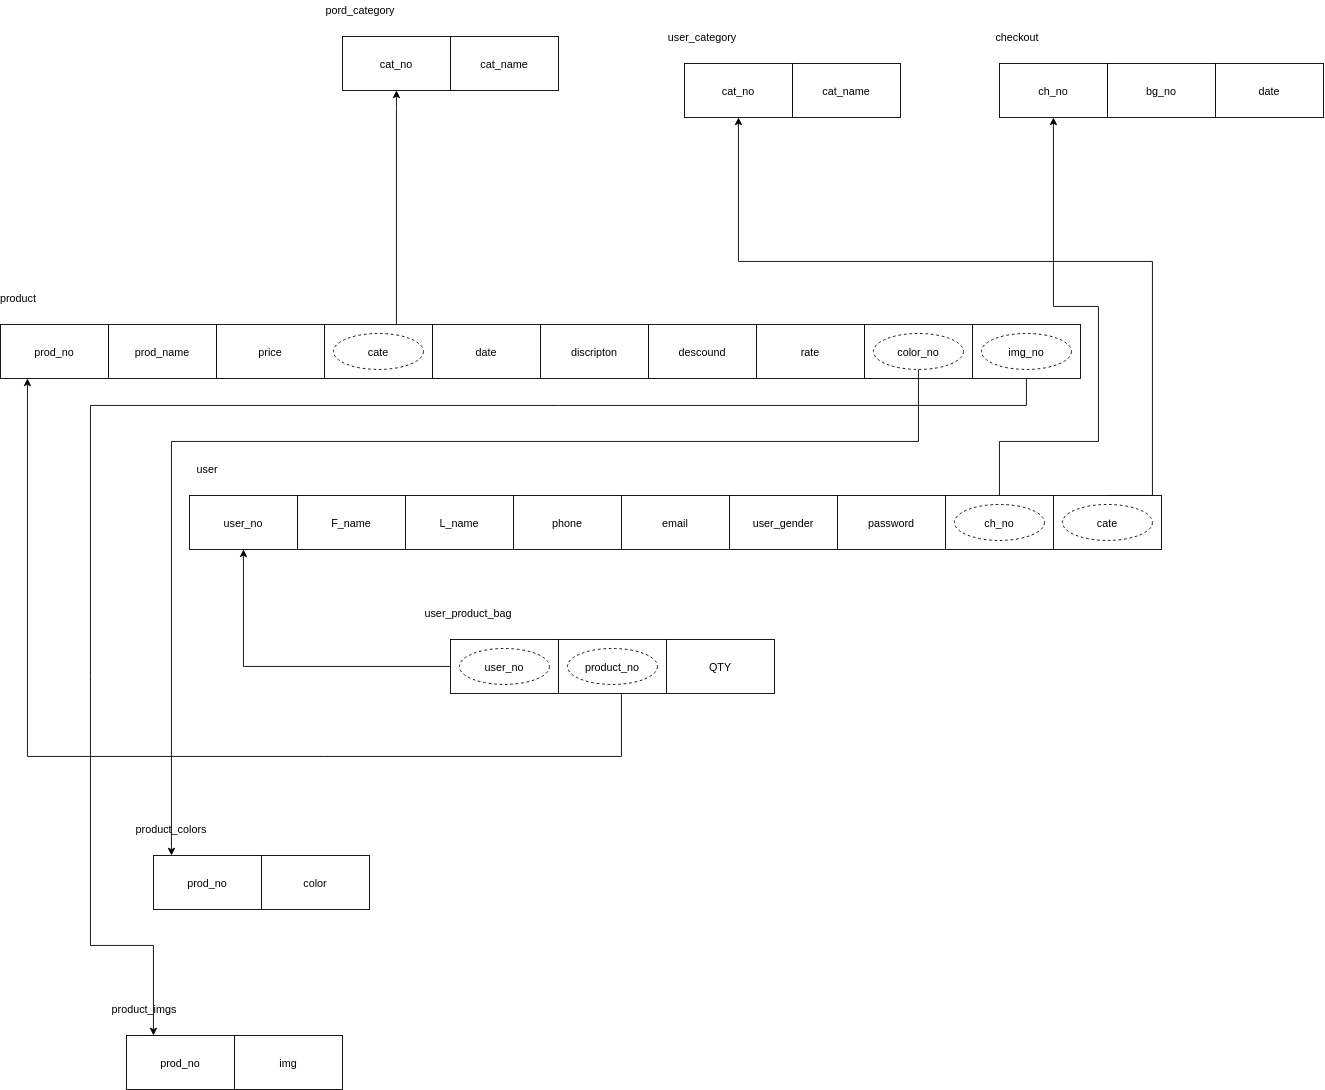

The diagram above was exported from draw.io. Its source (the exported page's mxGraphModel, read from the mxfile embedded in the PNG):
<mxGraphModel dx="2765" dy="1153" grid="1" gridSize="10" guides="1" tooltips="1" connect="1" arrows="1" fold="1" page="1" pageScale="1" pageWidth="850" pageHeight="1100" math="0" shadow="0" extFonts="Permanent Marker^https://fonts.googleapis.com/css?family=Permanent+Marker">
  <root>
    <mxCell id="0" />
    <mxCell id="1" parent="0" />
    <mxCell id="C-vyLk0tnHw3VtMMgP7b-12" value="" style="edgeStyle=entityRelationEdgeStyle;endArrow=ERzeroToMany;startArrow=ERone;endFill=1;startFill=0;" parent="1" target="C-vyLk0tnHw3VtMMgP7b-17" edge="1">
      <mxGeometry width="100" height="100" relative="1" as="geometry">
        <mxPoint x="700" y="165" as="sourcePoint" />
        <mxPoint x="460" y="205" as="targetPoint" />
      </mxGeometry>
    </mxCell>
    <mxCell id="DRyVEcST31ADVbTxQpCh-1" value="bg_no" style="rounded=0;whiteSpace=wrap;html=1;" vertex="1" parent="1">
      <mxGeometry x="1060" y="120" width="120" height="60" as="geometry" />
    </mxCell>
    <mxCell id="DRyVEcST31ADVbTxQpCh-2" value="checkout" style="text;html=1;strokeColor=none;fillColor=none;align=center;verticalAlign=middle;whiteSpace=wrap;rounded=0;" vertex="1" parent="1">
      <mxGeometry x="940" y="80" width="40" height="20" as="geometry" />
    </mxCell>
    <mxCell id="DRyVEcST31ADVbTxQpCh-3" value="ch_no" style="rounded=0;whiteSpace=wrap;html=1;" vertex="1" parent="1">
      <mxGeometry x="940" y="120" width="120" height="60" as="geometry" />
    </mxCell>
    <mxCell id="DRyVEcST31ADVbTxQpCh-4" value="date" style="rounded=0;whiteSpace=wrap;html=1;" vertex="1" parent="1">
      <mxGeometry x="1180" y="120" width="120" height="60" as="geometry" />
    </mxCell>
    <mxCell id="DRyVEcST31ADVbTxQpCh-7" value="cat_name" style="rounded=0;whiteSpace=wrap;html=1;" vertex="1" parent="1">
      <mxGeometry x="330" y="90" width="120" height="60" as="geometry" />
    </mxCell>
    <mxCell id="DRyVEcST31ADVbTxQpCh-8" value="pord_category" style="text;html=1;strokeColor=none;fillColor=none;align=center;verticalAlign=middle;whiteSpace=wrap;rounded=0;" vertex="1" parent="1">
      <mxGeometry x="210" y="50" width="40" height="20" as="geometry" />
    </mxCell>
    <mxCell id="DRyVEcST31ADVbTxQpCh-9" value="cat_no" style="rounded=0;whiteSpace=wrap;html=1;" vertex="1" parent="1">
      <mxGeometry x="210" y="90" width="120" height="60" as="geometry" />
    </mxCell>
    <mxCell id="DRyVEcST31ADVbTxQpCh-11" value="prod_name" style="rounded=0;whiteSpace=wrap;html=1;" vertex="1" parent="1">
      <mxGeometry x="-50" y="410" width="120" height="60" as="geometry" />
    </mxCell>
    <mxCell id="DRyVEcST31ADVbTxQpCh-12" value="product" style="text;html=1;strokeColor=none;fillColor=none;align=center;verticalAlign=middle;whiteSpace=wrap;rounded=0;" vertex="1" parent="1">
      <mxGeometry x="-170" y="370" width="40" height="20" as="geometry" />
    </mxCell>
    <mxCell id="DRyVEcST31ADVbTxQpCh-13" value="prod_no" style="rounded=0;whiteSpace=wrap;html=1;" vertex="1" parent="1">
      <mxGeometry x="-170" y="410" width="120" height="60" as="geometry" />
    </mxCell>
    <mxCell id="DRyVEcST31ADVbTxQpCh-14" value="price" style="rounded=0;whiteSpace=wrap;html=1;" vertex="1" parent="1">
      <mxGeometry x="70" y="410" width="120" height="60" as="geometry" />
    </mxCell>
    <mxCell id="DRyVEcST31ADVbTxQpCh-42" style="edgeStyle=orthogonalEdgeStyle;rounded=0;orthogonalLoop=1;jettySize=auto;html=1;entryX=0.5;entryY=1;entryDx=0;entryDy=0;" edge="1" parent="1" source="DRyVEcST31ADVbTxQpCh-15" target="DRyVEcST31ADVbTxQpCh-9">
      <mxGeometry relative="1" as="geometry">
        <Array as="points">
          <mxPoint x="270" y="170" />
        </Array>
      </mxGeometry>
    </mxCell>
    <mxCell id="DRyVEcST31ADVbTxQpCh-15" value="cate" style="rounded=0;whiteSpace=wrap;html=1;" vertex="1" parent="1">
      <mxGeometry x="190" y="410" width="120" height="60" as="geometry" />
    </mxCell>
    <mxCell id="DRyVEcST31ADVbTxQpCh-16" value="date" style="rounded=0;whiteSpace=wrap;html=1;" vertex="1" parent="1">
      <mxGeometry x="310" y="410" width="120" height="60" as="geometry" />
    </mxCell>
    <mxCell id="DRyVEcST31ADVbTxQpCh-17" value="discripton&lt;span style=&quot;color: rgba(0 , 0 , 0 , 0) ; font-family: monospace ; font-size: 0px&quot;&gt;%3CmxGraphModel%3E%3Croot%3E%3CmxCell%20id%3D%220%22%2F%3E%3CmxCell%20id%3D%221%22%20parent%3D%220%22%2F%3E%3CmxCell%20id%3D%222%22%20value%3D%22date%22%20style%3D%22rounded%3D0%3BwhiteSpace%3Dwrap%3Bhtml%3D1%3B%22%20vertex%3D%221%22%20parent%3D%221%22%3E%3CmxGeometry%20x%3D%22520%22%20y%3D%22490%22%20width%3D%22120%22%20height%3D%2260%22%20as%3D%22geometry%22%2F%3E%3C%2FmxCell%3E%3C%2Froot%3E%3C%2FmxGraphModel%3E&lt;/span&gt;" style="rounded=0;whiteSpace=wrap;html=1;" vertex="1" parent="1">
      <mxGeometry x="430" y="410" width="120" height="60" as="geometry" />
    </mxCell>
    <mxCell id="DRyVEcST31ADVbTxQpCh-18" value="descound" style="rounded=0;whiteSpace=wrap;html=1;" vertex="1" parent="1">
      <mxGeometry x="550" y="410" width="120" height="60" as="geometry" />
    </mxCell>
    <mxCell id="DRyVEcST31ADVbTxQpCh-19" value="rate" style="rounded=0;whiteSpace=wrap;html=1;" vertex="1" parent="1">
      <mxGeometry x="670" y="410" width="120" height="60" as="geometry" />
    </mxCell>
    <mxCell id="DRyVEcST31ADVbTxQpCh-20" value="color" style="rounded=0;whiteSpace=wrap;html=1;" vertex="1" parent="1">
      <mxGeometry x="120" y="1000" width="120" height="60" as="geometry" />
    </mxCell>
    <mxCell id="DRyVEcST31ADVbTxQpCh-21" value="product_colors" style="text;html=1;strokeColor=none;fillColor=none;align=center;verticalAlign=middle;whiteSpace=wrap;rounded=0;" vertex="1" parent="1">
      <mxGeometry y="960" width="40" height="20" as="geometry" />
    </mxCell>
    <mxCell id="DRyVEcST31ADVbTxQpCh-22" value="prod_no" style="rounded=0;whiteSpace=wrap;html=1;" vertex="1" parent="1">
      <mxGeometry y="1000" width="120" height="60" as="geometry" />
    </mxCell>
    <mxCell id="DRyVEcST31ADVbTxQpCh-23" value="img" style="rounded=0;whiteSpace=wrap;html=1;" vertex="1" parent="1">
      <mxGeometry x="90" y="1200" width="120" height="60" as="geometry" />
    </mxCell>
    <mxCell id="DRyVEcST31ADVbTxQpCh-24" value="product_imgs" style="text;html=1;strokeColor=none;fillColor=none;align=center;verticalAlign=middle;whiteSpace=wrap;rounded=0;" vertex="1" parent="1">
      <mxGeometry x="-30" y="1160" width="40" height="20" as="geometry" />
    </mxCell>
    <mxCell id="DRyVEcST31ADVbTxQpCh-25" value="prod_no" style="rounded=0;whiteSpace=wrap;html=1;" vertex="1" parent="1">
      <mxGeometry x="-30" y="1200" width="120" height="60" as="geometry" />
    </mxCell>
    <mxCell id="DRyVEcST31ADVbTxQpCh-26" value="F_name" style="rounded=0;whiteSpace=wrap;html=1;" vertex="1" parent="1">
      <mxGeometry x="160" y="600" width="120" height="60" as="geometry" />
    </mxCell>
    <mxCell id="DRyVEcST31ADVbTxQpCh-27" value="user" style="text;html=1;strokeColor=none;fillColor=none;align=center;verticalAlign=middle;whiteSpace=wrap;rounded=0;" vertex="1" parent="1">
      <mxGeometry x="40" y="560" width="40" height="20" as="geometry" />
    </mxCell>
    <mxCell id="DRyVEcST31ADVbTxQpCh-28" value="user_no" style="rounded=0;whiteSpace=wrap;html=1;" vertex="1" parent="1">
      <mxGeometry x="40" y="600" width="120" height="60" as="geometry" />
    </mxCell>
    <mxCell id="DRyVEcST31ADVbTxQpCh-29" value="L_name" style="rounded=0;whiteSpace=wrap;html=1;" vertex="1" parent="1">
      <mxGeometry x="280" y="600" width="120" height="60" as="geometry" />
    </mxCell>
    <mxCell id="DRyVEcST31ADVbTxQpCh-30" value="phone" style="rounded=0;whiteSpace=wrap;html=1;" vertex="1" parent="1">
      <mxGeometry x="400" y="600" width="120" height="60" as="geometry" />
    </mxCell>
    <mxCell id="DRyVEcST31ADVbTxQpCh-31" value="email" style="rounded=0;whiteSpace=wrap;html=1;" vertex="1" parent="1">
      <mxGeometry x="520" y="600" width="120" height="60" as="geometry" />
    </mxCell>
    <mxCell id="DRyVEcST31ADVbTxQpCh-32" value="user_gender" style="rounded=0;whiteSpace=wrap;html=1;" vertex="1" parent="1">
      <mxGeometry x="640" y="600" width="120" height="60" as="geometry" />
    </mxCell>
    <mxCell id="DRyVEcST31ADVbTxQpCh-33" value="password" style="rounded=0;whiteSpace=wrap;html=1;" vertex="1" parent="1">
      <mxGeometry x="760" y="600" width="120" height="60" as="geometry" />
    </mxCell>
    <mxCell id="DRyVEcST31ADVbTxQpCh-40" style="edgeStyle=orthogonalEdgeStyle;rounded=0;orthogonalLoop=1;jettySize=auto;html=1;entryX=0.5;entryY=1;entryDx=0;entryDy=0;exitX=0.5;exitY=0;exitDx=0;exitDy=0;" edge="1" parent="1" source="DRyVEcST31ADVbTxQpCh-38" target="DRyVEcST31ADVbTxQpCh-3">
      <mxGeometry relative="1" as="geometry">
        <Array as="points">
          <mxPoint x="940" y="540" />
          <mxPoint x="1050" y="540" />
          <mxPoint x="1050" y="390" />
          <mxPoint x="1000" y="390" />
        </Array>
      </mxGeometry>
    </mxCell>
    <mxCell id="DRyVEcST31ADVbTxQpCh-38" value="check_out" style="rounded=0;whiteSpace=wrap;html=1;" vertex="1" parent="1">
      <mxGeometry x="880" y="600" width="120" height="60" as="geometry" />
    </mxCell>
    <mxCell id="DRyVEcST31ADVbTxQpCh-43" value="cat_name" style="rounded=0;whiteSpace=wrap;html=1;" vertex="1" parent="1">
      <mxGeometry x="710" y="120" width="120" height="60" as="geometry" />
    </mxCell>
    <mxCell id="DRyVEcST31ADVbTxQpCh-44" value="user_category" style="text;html=1;strokeColor=none;fillColor=none;align=center;verticalAlign=middle;whiteSpace=wrap;rounded=0;" vertex="1" parent="1">
      <mxGeometry x="590" y="80" width="40" height="20" as="geometry" />
    </mxCell>
    <mxCell id="DRyVEcST31ADVbTxQpCh-45" value="cat_no" style="rounded=0;whiteSpace=wrap;html=1;" vertex="1" parent="1">
      <mxGeometry x="590" y="120" width="120" height="60" as="geometry" />
    </mxCell>
    <mxCell id="DRyVEcST31ADVbTxQpCh-47" style="edgeStyle=orthogonalEdgeStyle;rounded=0;orthogonalLoop=1;jettySize=auto;html=1;entryX=0.5;entryY=1;entryDx=0;entryDy=0;exitX=0.5;exitY=0;exitDx=0;exitDy=0;" edge="1" parent="1" source="DRyVEcST31ADVbTxQpCh-46" target="DRyVEcST31ADVbTxQpCh-45">
      <mxGeometry relative="1" as="geometry">
        <Array as="points">
          <mxPoint x="1110" y="600" />
          <mxPoint x="1110" y="340" />
          <mxPoint x="650" y="340" />
        </Array>
      </mxGeometry>
    </mxCell>
    <mxCell id="DRyVEcST31ADVbTxQpCh-46" value="cate" style="rounded=0;whiteSpace=wrap;html=1;" vertex="1" parent="1">
      <mxGeometry x="1000" y="600" width="120" height="60" as="geometry" />
    </mxCell>
    <mxCell id="DRyVEcST31ADVbTxQpCh-49" value="cate" style="ellipse;whiteSpace=wrap;html=1;align=center;dashed=1;" vertex="1" parent="1">
      <mxGeometry x="1010" y="610" width="100" height="40" as="geometry" />
    </mxCell>
    <mxCell id="DRyVEcST31ADVbTxQpCh-50" value="cate" style="ellipse;whiteSpace=wrap;html=1;align=center;dashed=1;" vertex="1" parent="1">
      <mxGeometry x="200" y="420" width="100" height="40" as="geometry" />
    </mxCell>
    <mxCell id="DRyVEcST31ADVbTxQpCh-51" value="ch_no" style="ellipse;whiteSpace=wrap;html=1;align=center;dashed=1;" vertex="1" parent="1">
      <mxGeometry x="890" y="610" width="100" height="40" as="geometry" />
    </mxCell>
    <mxCell id="DRyVEcST31ADVbTxQpCh-52" value="color" style="rounded=0;whiteSpace=wrap;html=1;" vertex="1" parent="1">
      <mxGeometry x="450" y="760" width="120" height="60" as="geometry" />
    </mxCell>
    <mxCell id="DRyVEcST31ADVbTxQpCh-53" value="user_product_bag" style="text;html=1;strokeColor=none;fillColor=none;align=center;verticalAlign=middle;whiteSpace=wrap;rounded=0;" vertex="1" parent="1">
      <mxGeometry x="330" y="720" width="40" height="20" as="geometry" />
    </mxCell>
    <mxCell id="DRyVEcST31ADVbTxQpCh-54" value="user_no" style="rounded=0;whiteSpace=wrap;html=1;" vertex="1" parent="1">
      <mxGeometry x="330" y="760" width="120" height="60" as="geometry" />
    </mxCell>
    <mxCell id="DRyVEcST31ADVbTxQpCh-59" style="edgeStyle=orthogonalEdgeStyle;rounded=0;orthogonalLoop=1;jettySize=auto;html=1;" edge="1" parent="1" target="DRyVEcST31ADVbTxQpCh-28">
      <mxGeometry relative="1" as="geometry">
        <mxPoint x="330" y="790" as="sourcePoint" />
      </mxGeometry>
    </mxCell>
    <mxCell id="DRyVEcST31ADVbTxQpCh-55" value="user_no" style="ellipse;whiteSpace=wrap;html=1;align=center;dashed=1;" vertex="1" parent="1">
      <mxGeometry x="340" y="770" width="100" height="40" as="geometry" />
    </mxCell>
    <mxCell id="DRyVEcST31ADVbTxQpCh-60" style="edgeStyle=orthogonalEdgeStyle;rounded=0;orthogonalLoop=1;jettySize=auto;html=1;entryX=0.25;entryY=1;entryDx=0;entryDy=0;" edge="1" parent="1" target="DRyVEcST31ADVbTxQpCh-13">
      <mxGeometry relative="1" as="geometry">
        <mxPoint x="520" y="820" as="sourcePoint" />
        <Array as="points">
          <mxPoint x="520" y="890" />
          <mxPoint x="-140" y="890" />
        </Array>
      </mxGeometry>
    </mxCell>
    <mxCell id="DRyVEcST31ADVbTxQpCh-56" value="product_no" style="ellipse;whiteSpace=wrap;html=1;align=center;dashed=1;" vertex="1" parent="1">
      <mxGeometry x="460" y="770" width="100" height="40" as="geometry" />
    </mxCell>
    <mxCell id="DRyVEcST31ADVbTxQpCh-61" value="QTY" style="rounded=0;whiteSpace=wrap;html=1;" vertex="1" parent="1">
      <mxGeometry x="570" y="760" width="120" height="60" as="geometry" />
    </mxCell>
    <mxCell id="DRyVEcST31ADVbTxQpCh-63" value="color_no" style="rounded=0;whiteSpace=wrap;html=1;" vertex="1" parent="1">
      <mxGeometry x="790" y="410" width="120" height="60" as="geometry" />
    </mxCell>
    <mxCell id="DRyVEcST31ADVbTxQpCh-65" style="edgeStyle=orthogonalEdgeStyle;rounded=0;orthogonalLoop=1;jettySize=auto;html=1;" edge="1" parent="1" source="DRyVEcST31ADVbTxQpCh-64" target="DRyVEcST31ADVbTxQpCh-22">
      <mxGeometry relative="1" as="geometry">
        <Array as="points">
          <mxPoint x="850" y="540" />
          <mxPoint x="20" y="540" />
        </Array>
      </mxGeometry>
    </mxCell>
    <mxCell id="DRyVEcST31ADVbTxQpCh-64" value="color_no" style="ellipse;whiteSpace=wrap;html=1;align=center;dashed=1;" vertex="1" parent="1">
      <mxGeometry x="800" y="420" width="100" height="40" as="geometry" />
    </mxCell>
    <mxCell id="DRyVEcST31ADVbTxQpCh-69" style="edgeStyle=orthogonalEdgeStyle;rounded=0;orthogonalLoop=1;jettySize=auto;html=1;entryX=0.25;entryY=0;entryDx=0;entryDy=0;" edge="1" parent="1" source="DRyVEcST31ADVbTxQpCh-67" target="DRyVEcST31ADVbTxQpCh-25">
      <mxGeometry relative="1" as="geometry">
        <mxPoint x="130" y="1170" as="targetPoint" />
        <Array as="points">
          <mxPoint x="970" y="500" />
          <mxPoint x="-70" y="500" />
          <mxPoint x="-70" y="1100" />
          <mxPoint y="1100" />
        </Array>
      </mxGeometry>
    </mxCell>
    <mxCell id="DRyVEcST31ADVbTxQpCh-67" value="color_no" style="rounded=0;whiteSpace=wrap;html=1;" vertex="1" parent="1">
      <mxGeometry x="910" y="410" width="120" height="60" as="geometry" />
    </mxCell>
    <mxCell id="DRyVEcST31ADVbTxQpCh-68" value="img_no" style="ellipse;whiteSpace=wrap;html=1;align=center;dashed=1;" vertex="1" parent="1">
      <mxGeometry x="920" y="420" width="100" height="40" as="geometry" />
    </mxCell>
  </root>
</mxGraphModel>